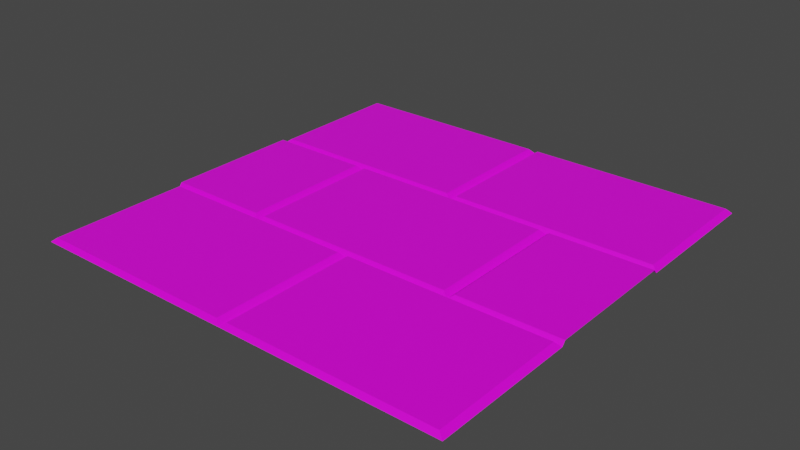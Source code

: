 # Source: Castle_Pieces.blend  (saved by Blender 2.80.75; exported with 4.5.12 LTS)
import bpy
from mathutils import Matrix  # noqa: F401  (used for matrix-valued properties, if any)

bpy.ops.wm.read_factory_settings(use_empty=True)
scene = bpy.context.scene
scene.name = 'Scene'

# ---- collections
col_collection = bpy.data.collections.new('Collection'); scene.collection.children.link(col_collection)

# ---- images (referenced by path relative to the original .blend; pixels are not part of the script)
import os
ASSET_DIR = os.environ.get("B2B_ASSET_DIR", "")  # directory of the original .blend (textures are referenced by path, not embedded)
HERE = os.path.dirname(os.path.abspath(__file__))  # packed textures are extracted next to this script under _unpacked/

def load_image(name, relpath, width, height, colorspace="sRGB"):
    """Load a texture the original file referenced (path relative to the .blend, or extracted next to this script)."""
    p = next((c for c in (os.path.join(HERE, relpath), os.path.join(ASSET_DIR, relpath)) if relpath and os.path.exists(c)), "")
    if p:
        img = bpy.data.images.load(p, check_existing=True)
        img.name = name
    else:  # same state as the original file: an image datablock whose file is absent (Cycles renders it pink)
        img = bpy.data.images.new(name, width, height)
        img.source = "FILE"
        img.filepath = "//" + (relpath or name)
    img.colorspace_settings.name = colorspace
    return img
img_castle_floor_tile = load_image('Castle Floor Tile', 'Castle Floor Tile.png', 1024, 1024, 'sRGB')

# ---- materials (node trees are filled in below, after node groups)
mat_material = bpy.data.materials.new('Material')
mat_material.alpha_threshold = 0.0
mat_material.use_transparent_shadow = False
mat_material.line_color = (0.0, 0.0, 0.0, 1.0)

# ---- material node trees
mat_material.use_nodes = True; mat_material.node_tree.nodes.clear()
_N = mat_material.node_tree.nodes; _L = mat_material.node_tree.links
n0 = _N.new('ShaderNodeOutputMaterial'); n0.name = 'Material Output'; n0.location = (300, 300)
n1 = _N.new('ShaderNodeBsdfPrincipled'); n1.name = 'Principled BSDF'; n1.location = (10, 300)
n1.distribution = 'GGX'
n1.subsurface_method = 'BURLEY'
n1.inputs[2].default_value = 0.4
n1.inputs[3].default_value = 1.45
n1.inputs[27].default_value = (0.0, 0.0, 0.0, 1.0)
n1.inputs[28].default_value = 1.0
n2 = _N.new('ShaderNodeTexImage'); n2.name = 'Image Texture'; n2.location = (-339, 295)
n2.image = img_castle_floor_tile
_L.new(n1.outputs[0], n0.inputs[0])
_L.new(n2.outputs[0], n1.inputs[0])
n0.is_active_output = True

# ---- world
world_world = bpy.data.worlds.new('World'); scene.world = world_world
world_world.use_nodes = True; world_world.node_tree.nodes.clear()
_N = world_world.node_tree.nodes; _L = world_world.node_tree.links
n0 = _N.new('ShaderNodeOutputWorld'); n0.name = 'World Output'; n0.location = (300, 300)
n1 = _N.new('ShaderNodeBackground'); n1.name = 'Background'; n1.location = (10, 300)
n1.inputs[0].default_value = (0.05088, 0.05088, 0.05088, 1.0)
_L.new(n1.outputs[0], n0.inputs[0])
n0.is_active_output = True
world_world.color = (0.05088, 0.05088, 0.05088)
world_world.use_sun_shadow = False
world_world.sun_shadow_jitter_overblur = 0.0

# ---- meshes
me_plane = bpy.data.meshes.new('Plane')
me_plane.from_pydata([(-0.5, 2.186e-08, 0.5), (0.5, 2.186e-08, 0.5), (-0.5, -2.186e-08, -0.5), (0.5, -2.186e-08, -0.5), (-0.5, -7.285e-09, -0.1667), (-0.5, 7.285e-09, 0.1667), (0.5, 7.285e-09, 0.1667), (0.5, -7.285e-09, -0.1667), (0.0, 2.186e-08, 0.5), (0.0, -2.186e-08, -0.5), (0.0, 7.285e-09, 0.1667), (0.0, -7.285e-09, -0.1667), (0.25, 2.186e-08, 0.5), (0.25, -2.186e-08, -0.5), (0.25, 7.285e-09, 0.1667), (0.25, -7.285e-09, -0.1667), (-0.25, -2.186e-08, -0.5), (-0.25, 7.285e-09, 0.1667), (-0.25, -7.285e-09, -0.1667), (-0.25, 2.186e-08, 0.5), (0.25, 0.01, 0.4917), (0.4875, 0.01, 0.4917), (0.4875, 0.01, 0.175), (0.25, 0.01, 0.175), (0.0125, 0.01, 0.175), (0.0125, 0.01, 0.4917), (-0.4875, 0.01, 0.175), (-0.4875, 0.01, 0.4917), (-0.25, 0.01, 0.175), (-0.25, 0.01, 0.4917), (-0.0125, 0.01, 0.4917), (-0.0125, 0.01, 0.175), (0.2375, 0.01, 0.1583), (0.0, 0.01, 0.1583), (0.2375, 0.01, -0.1583), (0.0, 0.01, -0.1583), (-0.2375, 0.01, 0.1583), (-0.2375, 0.01, -0.1583), (0.4875, 0.01, -0.175), (0.4875, 0.01, -0.4917), (0.25, 0.01, -0.4917), (0.0125, 0.01, -0.4917), (0.25, 0.01, -0.175), (0.0125, 0.01, -0.175), (-0.25, 0.01, -0.4917), (-0.4875, 0.01, -0.4917), (-0.4875, 0.01, -0.175), (-0.25, 0.01, -0.175), (-0.0125, 0.01, -0.175), (-0.0125, 0.01, -0.4917), (0.5, 7.285e-09, 0.1667), (0.5, -7.285e-09, -0.1667), (0.25, 7.285e-09, 0.1667), (0.25, -7.285e-09, -0.1667), (0.5, 0.01, 0.1583), (0.5, 0.01, -0.1583), (0.2625, 0.01, 0.1583), (0.2625, 0.01, -0.1583), (-0.5, 7.285e-09, 0.1667), (-0.5, -7.285e-09, -0.1667), (-0.25, 7.285e-09, 0.1667), (-0.25, -7.285e-09, -0.1667), (-0.2625, 0.01, 0.1583), (-0.5, 0.01, 0.1583), (-0.2625, 0.01, -0.1583), (-0.5, 0.01, -0.1583)], [], [(11, 15, 42, 43), (14, 10, 24, 23), (14, 15, 34, 32), (17, 5, 26, 28), (2, 4, 46, 45), (10, 14, 32, 33), (12, 1, 21, 20), (7, 3, 39, 38), (18, 11, 48, 47), (19, 8, 30, 29), (20, 21, 22, 23), (25, 20, 23, 24), (6, 14, 23, 22), (8, 12, 20, 25), (1, 6, 22, 21), (10, 8, 25, 24), (29, 30, 31, 28), (27, 29, 28, 26), (8, 10, 31, 30), (5, 0, 27, 26), (0, 19, 29, 27), (10, 17, 28, 31), (36, 33, 35, 37), (33, 32, 34, 35), (18, 17, 36, 37), (11, 18, 37, 35), (15, 11, 35, 34), (17, 10, 33, 36), (42, 38, 39, 40), (43, 42, 40, 41), (13, 9, 41, 40), (15, 7, 38, 42), (3, 13, 40, 39), (9, 11, 43, 41), (47, 48, 49, 44), (46, 47, 44, 45), (9, 16, 44, 49), (4, 18, 47, 46), (11, 9, 49, 48), (16, 2, 45, 44), (56, 54, 55, 57), (53, 52, 56, 57), (51, 53, 57, 55), (52, 50, 54, 56), (60, 61, 64, 62), (58, 60, 62, 63), (63, 62, 64, 65), (61, 59, 65, 64)])
_uv = me_plane.uv_layers.new(name='UVMap')
_uv.uv.foreach_set('vector', [0.5, 0.6667, 0.75, 0.6667, 0.75, 0.675, 0.5125, 0.675, 0.75, 0.3333, 0.5, 0.3333, 0.5125, 0.325, 0.75, 0.325, 0.75, 0.3333, 0.75, 0.6667, 0.7375, 0.6583, 0.7375, 0.3417, 0.25, 0.3333, 0.0, 0.3333, 0.0125, 0.325, 0.25, 0.325, 0.0, 1.0, 0.0, 0.6667, 0.0125, 0.675, 0.0125, 0.9917, 0.5, 0.3333, 0.75, 0.3333, 0.7375, 0.3417, 0.5, 0.3417, 0.75, 0.0, 1.0, 0.0, 0.9875, 0.008333, 0.75, 0.008333, 1.0, 0.6667, 1.0, 1.0, 0.9875, 0.9917, 0.9875, 0.675, 0.25, 0.6667, 0.5, 0.6667, 0.4875, 0.675, 0.25, 0.675, 0.25, 0.0, 0.5, 0.0, 0.4875, 0.008333, 0.25, 0.008333, 0.75, 0.008333, 0.9875, 0.008333, 0.9875, 0.325, 0.75, 0.325, 0.5125, 0.008333, 0.75, 0.008333, 0.75, 0.325, 0.5125, 0.325, 1.0, 0.3333, 0.75, 0.3333, 0.75, 0.325, 0.9875, 0.325, 0.5, 0.0, 0.75, 0.0, 0.75, 0.008333, 0.5125, 0.008333, 1.0, 0.0, 1.0, 0.3333, 0.9875, 0.325, 0.9875, 0.008333, 0.5, 0.3333, 0.5, 0.0, 0.5125, 0.008333, 0.5125, 0.325, 0.25, 0.008333, 0.4875, 0.008333, 0.4875, 0.325, 0.25, 0.325, 0.0125, 0.008333, 0.25, 0.008333, 0.25, 0.325, 0.0125, 0.325, 0.5, 0.0, 0.5, 0.3333, 0.4875, 0.325, 0.4875, 0.008333, 0.0, 0.3333, 0.0, 0.0, 0.0125, 0.008333, 0.0125, 0.325, 0.0, 0.0, 0.25, 0.0, 0.25, 0.008333, 0.0125, 0.008333, 0.5, 0.3333, 0.25, 0.3333, 0.25, 0.325, 0.4875, 0.325, 0.2625, 0.3417, 0.5, 0.3417, 0.5, 0.6583, 0.2625, 0.6583, 0.5, 0.3417, 0.7375, 0.3417, 0.7375, 0.6583, 0.5, 0.6583, 0.25, 0.6667, 0.25, 0.3333, 0.2625, 0.3417, 0.2625, 0.6583, 0.5, 0.6667, 0.25, 0.6667, 0.2625, 0.6583, 0.5, 0.6583, 0.75, 0.6667, 0.5, 0.6667, 0.5, 0.6583, 0.7375, 0.6583, 0.25, 0.3333, 0.5, 0.3333, 0.5, 0.3417, 0.2625, 0.3417, 0.75, 0.675, 0.9875, 0.675, 0.9875, 0.9917, 0.75, 0.9917, 0.5125, 0.675, 0.75, 0.675, 0.75, 0.9917, 0.5125, 0.9917, 0.75, 1.0, 0.5, 1.0, 0.5125, 0.9917, 0.75, 0.9917, 0.75, 0.6667, 1.0, 0.6667, 0.9875, 0.675, 0.75, 0.675, 1.0, 1.0, 0.75, 1.0, 0.75, 0.9917, 0.9875, 0.9917, 0.5, 1.0, 0.5, 0.6667, 0.5125, 0.675, 0.5125, 0.9917, 0.25, 0.675, 0.4875, 0.675, 0.4875, 0.9917, 0.25, 0.9917, 0.0125, 0.675, 0.25, 0.675, 0.25, 0.9917, 0.0125, 0.9917, 0.5, 1.0, 0.25, 1.0, 0.25, 0.9917, 0.4875, 0.9917, 0.0, 0.6667, 0.25, 0.6667, 0.25, 0.675, 0.0125, 0.675, 0.5, 0.6667, 0.5, 1.0, 0.4875, 0.9917, 0.4875, 0.675, 0.25, 1.0, 0.0, 1.0, 0.0125, 0.9917, 0.25, 0.9917, 0.7625, 0.3417, 1.0, 0.3417, 1.0, 0.6583, 0.7625, 0.6583, 0.75, 0.6667, 0.75, 0.3333, 0.7625, 0.3417, 0.7625, 0.6583, 1.0, 0.6667, 0.75, 0.6667, 0.7625, 0.6583, 1.0, 0.6583, 0.75, 0.3333, 1.0, 0.3333, 1.0, 0.3417, 0.7625, 0.3417, 0.25, 0.3333, 0.25, 0.6667, 0.2375, 0.6583, 0.2375, 0.3417, 0.0, 0.3333, 0.25, 0.3333, 0.2375, 0.3417, 0.0, 0.3417, 0.0, 0.3417, 0.2375, 0.3417, 0.2375, 0.6583, 0.0, 0.6583, 0.25, 0.6667, 0.0, 0.6667, 0.0, 0.6583, 0.2375, 0.6583])
me_plane.materials.append(mat_material)
me_plane.use_remesh_preserve_volume = False
me_plane.use_remesh_preserve_attributes = False
me_plane.use_mirror_vertex_groups = False
me_plane.update()

# ---- objects
ob_castle_floor_tile = bpy.data.objects.new('Castle Floor Tile', me_plane)

# ---- transforms, parenting, visibility, modifiers, constraints
ob_castle_floor_tile.location = (0.0, 0.0, 0.0)
ob_castle_floor_tile.rotation_euler = (1.571, -0.0, 0.0)
ob_castle_floor_tile.lineart.crease_threshold = 0.0
_vg = ob_castle_floor_tile.vertex_groups.new(name='Mortar')

# ---- collection membership
col_collection.objects.link(ob_castle_floor_tile)

# ---- scene / render settings (as saved in the file)
scene.frame_start = 1; scene.frame_end = 250; scene.frame_set(0)
scene.render.engine = 'BLENDER_EEVEE_NEXT'
scene.cycles.use_denoising = False
scene.cycles.samples = 128
scene.cycles.sampling_pattern = 'TABULATED_SOBOL'
scene.cycles.use_adaptive_sampling = False
scene.cycles.use_light_tree = False
scene.view_settings.view_transform = 'Filmic'
bpy.context.view_layer.update()

# ---- added for rendering (the .blend has no active camera and no usable light): camera, sun
cam_auto = bpy.data.cameras.new('AutoCamera')
cam_auto.lens = 50.0
cam_auto.sensor_width = 36.0
cam_auto.clip_end = 1000.0
ob_auto_camera = bpy.data.objects.new('AutoCamera', cam_auto)
scene.collection.objects.link(ob_auto_camera)
ob_auto_camera.location = (1.3085, -1.5702, 1.0518)
ob_auto_camera.rotation_euler = (1.09748, -7.21219e-08, 0.694738)
scene.camera = ob_auto_camera
light_auto_sun = bpy.data.lights.new('AutoSun', 'SUN')
light_auto_sun.energy = 3.0
light_auto_sun.angle = 0.0523599
ob_auto_sun = bpy.data.objects.new('AutoSun', light_auto_sun)
scene.collection.objects.link(ob_auto_sun)
ob_auto_sun.rotation_euler = (0.872665, 0.174533, 0.523599)
bpy.context.view_layer.update()
